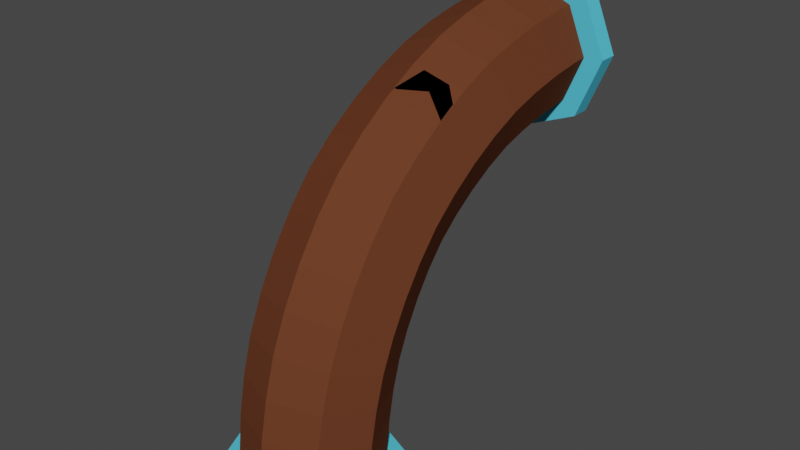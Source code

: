 # Source: Pipe_Curved_Broken.blend  (saved by Blender 2.92.15; exported with 4.5.12 LTS)
import bpy
from mathutils import Matrix  # noqa: F401  (used for matrix-valued properties, if any)

bpy.ops.wm.read_factory_settings(use_empty=True)
scene = bpy.context.scene
scene.name = 'Scene'

# ---- collections
col_collection = bpy.data.collections.new('Collection'); scene.collection.children.link(col_collection)

# ---- materials (node trees are filled in below, after node groups)
mat_blackhole = bpy.data.materials.new('BlackHole')
mat_blackhole.use_transparent_shadow = False
mat_rust = bpy.data.materials.new('Rust')
mat_rust.use_transparent_shadow = False
mat_rust.diffuse_color = (0.1329, 0.04318, 0.02008, 1.0)
mat_rust.roughness = 1.0
mat_rust.specular_intensity = 0.0
mat_rust.metallic = 0.3013
mat_rimgas = bpy.data.materials.new('RimGas')
mat_rimgas.use_transparent_shadow = False
mat_rimgas.diffuse_color = (0.09318, 0.5871, 0.8, 1.0)
mat_rimgas.roughness = 0.2
mat_rimgas.metallic = 0.3

# ---- material node trees
mat_blackhole.use_nodes = True; mat_blackhole.node_tree.nodes.clear()
_N = mat_blackhole.node_tree.nodes; _L = mat_blackhole.node_tree.links
n0 = _N.new('ShaderNodeOutputMaterial'); n0.name = 'Material Output'; n0.location = (300, 300)
n1 = _N.new('ShaderNodeEmission'); n1.name = 'Emission'; n1.location = (-13, 272)
n1.inputs[0].default_value = (0.0, 0.0, 0.0, 1.0)
_L.new(n1.outputs[0], n0.inputs[0])
n0.is_active_output = True

# ---- world
world_world = bpy.data.worlds.new('World'); scene.world = world_world
world_world.use_nodes = True; world_world.node_tree.nodes.clear()
_N = world_world.node_tree.nodes; _L = world_world.node_tree.links
n0 = _N.new('ShaderNodeOutputWorld'); n0.name = 'World Output'; n0.location = (300, 300)
n1 = _N.new('ShaderNodeBackground'); n1.name = 'Background'; n1.location = (10, 300)
n1.inputs[0].default_value = (0.05088, 0.05088, 0.05088, 1.0)
_L.new(n1.outputs[0], n0.inputs[0])
n0.is_active_output = True
world_world.color = (0.05088, 0.05088, 0.05088)
world_world.use_sun_shadow = False
world_world.sun_shadow_jitter_overblur = 0.0

# ---- meshes
me_breachmesh = bpy.data.meshes.new('BreachMesh')
me_breachmesh.from_pydata([(0.001027, 0.05566, -0.01226), (-0.06815, 0.03952, -0.002755), (-0.01129, 0.01083, -0.0246), (-0.01955, -0.05181, -0.04396), (0.01542, -0.02823, -0.04418), (0.02776, 0.01155, -0.03356)], [], [(1, 2, 3, 4, 5, 0)])
_uv = me_breachmesh.uv_layers.new(name='UVMap')
_uv.uv.foreach_set('vector', [0.0, 0.0, 0.0, 0.0, 0.0, 0.0, 0.0, 0.0, 0.0, 0.0, 0.0, 0.0])
me_breachmesh.materials.append(mat_blackhole)
me_breachmesh.use_remesh_fix_poles = True
me_breachmesh.use_remesh_preserve_attributes = False
me_breachmesh.use_mirror_vertex_groups = False
me_breachmesh.update()
me_pipemesh = bpy.data.meshes.new('PipeMesh')
me_pipemesh.from_pydata([(0.0, 0.5, 0.1), (-0.07071, 0.5, 0.07071), (-0.1, 0.5, 0.0), (-0.07071, 0.5, -0.07071), (8.742e-09, 0.5, -0.1), (0.07071, 0.5, -0.07071), (0.1, 0.5, 0.0), (0.07071, 0.5, 0.07071), (0.07071, 0.4445, 0.06767), (0.1, 0.4501, -0.002815), (0.07071, 0.4557, -0.0733), (8.742e-09, 0.458, -0.1025), (-0.07071, 0.4557, -0.0733), (-0.1, 0.4501, -0.002815), (-0.07071, 0.4445, 0.06767), (0.0, 0.4422, 0.09687), (0.0, 0.4422, 0.09687), (-0.07071, 0.4445, 0.06767), (-0.1, 0.4501, -0.002815), (-0.07071, 0.4557, -0.0733), (8.742e-09, 0.458, -0.1025), (0.07071, 0.4557, -0.0733), (0.1, 0.4501, -0.002815), (0.07071, 0.4445, 0.06767), (0.07071, 0.389, 0.06056), (0.1, 0.4006, -0.009206), (0.07071, 0.4121, -0.07897), (8.742e-09, 0.4169, -0.1079), (-0.07071, 0.4121, -0.07897), (-0.1, 0.4006, -0.009206), (-0.07071, 0.389, 0.06056), (0.0, 0.3842, 0.08945), (0.0, 0.3842, 0.08945), (-0.07071, 0.389, 0.06056), (-0.1, 0.4006, -0.009206), (-0.07071, 0.4121, -0.07897), (8.742e-09, 0.4169, -0.1079), (0.07071, 0.4121, -0.07897), (0.1, 0.4006, -0.009206), (0.07071, 0.389, 0.06056), (0.07071, 0.3339, 0.04908), (0.1, 0.3517, -0.01935), (0.07071, 0.3695, -0.08778), (8.742e-09, 0.3769, -0.1161), (-0.07071, 0.3695, -0.08778), (-0.1, 0.3517, -0.01935), (-0.07071, 0.3339, 0.04908), (0.0, 0.3266, 0.07743), (0.0, 0.3266, 0.07743), (-0.07071, 0.3339, 0.04908), (-0.1, 0.3517, -0.01935), (-0.07071, 0.3695, -0.08778), (8.742e-09, 0.3769, -0.1161), (0.07071, 0.3695, -0.08778), (0.1, 0.3517, -0.01935), (0.07071, 0.3339, 0.04908), (0.07071, 0.2795, 0.03298), (0.1, 0.3038, -0.03342), (0.07071, 0.3281, -0.09983), (8.742e-09, 0.3382, -0.1273), (-0.07071, 0.3281, -0.09983), (-0.1, 0.3038, -0.03342), (-0.07071, 0.2795, 0.03298), (0.0, 0.2695, 0.06049), (0.0, 0.2695, 0.06049), (-0.07071, 0.2795, 0.03298), (-0.1, 0.3038, -0.03342), (-0.07071, 0.3281, -0.09983), (8.742e-09, 0.3382, -0.1273), (0.07071, 0.3281, -0.09983), (0.1, 0.3038, -0.03342), (0.07071, 0.2795, 0.03298), (0.07071, 0.227, 0.00999), (0.1, 0.2581, -0.05353), (0.07071, 0.2892, -0.117), (8.742e-09, 0.302, -0.1434), (-0.07071, 0.2892, -0.117), (-0.1, 0.2581, -0.05353), (-0.07071, 0.227, 0.00999), (0.0, 0.2142, 0.0363), (0.0, 0.2142, 0.0363), (-0.07071, 0.227, 0.00999), (-0.1, 0.2581, -0.05353), (-0.07071, 0.2892, -0.117), (8.742e-09, 0.302, -0.1434), (0.07071, 0.2892, -0.117), (0.1, 0.2581, -0.05353), (0.07071, 0.227, 0.00999), (0.07071, 0.1769, -0.01822), (0.1, 0.2147, -0.07799), (0.07071, 0.2525, -0.1378), (8.742e-09, 0.2681, -0.1625), (-0.07071, 0.2525, -0.1378), (-0.1, 0.2147, -0.07799), (-0.07071, 0.1769, -0.01822), (0.0, 0.1612, 0.006536), (0.0, 0.1612, 0.006536), (-0.07071, 0.1769, -0.01822), (-0.1, 0.2147, -0.07799), (-0.07071, 0.2525, -0.1378), (8.742e-09, 0.2681, -0.1625), (0.07071, 0.2525, -0.1378), (0.1, 0.2147, -0.07799), (0.07071, 0.1769, -0.01822), (0.07071, 0.1296, -0.05141), (0.1, 0.1739, -0.1066), (0.07071, 0.2181, -0.1617), (8.742e-09, 0.2364, -0.1846), (-0.07071, 0.2181, -0.1617), (-0.1, 0.1739, -0.1066), (-0.07071, 0.1296, -0.05141), (0.0, 0.1113, -0.02857), (0.0, 0.1113, -0.02857), (-0.07071, 0.1296, -0.05141), (-0.1, 0.1739, -0.1066), (-0.07071, 0.2181, -0.1617), (8.742e-09, 0.2364, -0.1846), (0.07071, 0.2181, -0.1617), (0.1, 0.1739, -0.1066), (0.07071, 0.1296, -0.05141), (0.07071, 0.0858, -0.08946), (0.1, 0.1361, -0.1392), (0.07071, 0.1863, -0.1889), (8.742e-09, 0.2071, -0.2096), (-0.07071, 0.1863, -0.1889), (-0.1, 0.1361, -0.1392), (-0.07071, 0.0858, -0.08946), (0.0, 0.06498, -0.06886), (0.0, 0.06498, -0.06886), (-0.07071, 0.0858, -0.08946), (-0.1, 0.1361, -0.1392), (-0.07071, 0.1863, -0.1889), (8.742e-09, 0.2071, -0.2096), (0.07071, 0.1863, -0.1889), (0.1, 0.1361, -0.1392), (0.07071, 0.0858, -0.08946), (0.07071, 0.04807, -0.1336), (0.1, 0.1037, -0.1773), (0.07071, 0.1593, -0.2209), (8.742e-09, 0.1823, -0.239), (-0.07071, 0.1593, -0.2209), (-0.1, 0.1037, -0.1773), (-0.07071, 0.04807, -0.1336), (0.0, 0.02503, -0.1155), (0.0, 0.02503, -0.1155), (-0.07071, 0.04807, -0.1336), (-0.1, 0.1037, -0.1773), (-0.07071, 0.1593, -0.2209), (8.742e-09, 0.1823, -0.239), (0.07071, 0.1593, -0.2209), (0.1, 0.1037, -0.1773), (0.07071, 0.04807, -0.1336), (0.07071, 0.01549, -0.1813), (0.1, 0.07563, -0.2185), (0.07071, 0.1358, -0.2557), (8.742e-09, 0.1607, -0.2711), (-0.07071, 0.1358, -0.2557), (-0.1, 0.07563, -0.2185), (-0.07071, 0.01549, -0.1813), (0.0, -0.009421, -0.1659), (0.0, -0.009421, -0.1659), (-0.07071, 0.01549, -0.1813), (-0.1, 0.07563, -0.2185), (-0.07071, 0.1358, -0.2557), (8.742e-09, 0.1607, -0.2711), (0.07071, 0.1358, -0.2557), (0.1, 0.07563, -0.2185), (0.07071, 0.01549, -0.1813), (0.07071, -0.01208, -0.2317), (0.1, 0.05173, -0.2622), (0.07071, 0.1155, -0.2927), (8.742e-09, 0.142, -0.3053), (-0.07071, 0.1155, -0.2927), (-0.1, 0.05173, -0.2622), (-0.07071, -0.01208, -0.2317), (0.0, -0.03851, -0.2191), (0.0, -0.03851, -0.2191), (-0.07071, -0.01208, -0.2317), (-0.1, 0.05173, -0.2622), (-0.07071, 0.1155, -0.2927), (8.742e-09, 0.142, -0.3053), (0.07071, 0.1155, -0.2927), (0.1, 0.05173, -0.2622), (0.07071, -0.01208, -0.2317), (0.07071, -0.03458, -0.2844), (0.1, 0.03204, -0.3081), (0.07071, 0.09866, -0.3318), (8.742e-09, 0.1263, -0.3416), (-0.07071, 0.09866, -0.3318), (-0.1, 0.03204, -0.3081), (-0.07071, -0.03458, -0.2844), (0.0, -0.06217, -0.2745), (0.0, -0.06217, -0.2745), (-0.07071, -0.03458, -0.2844), (-0.1, 0.03204, -0.3081), (-0.07071, 0.09866, -0.3318), (8.742e-09, 0.1263, -0.3416), (0.07071, 0.09866, -0.3318), (0.1, 0.03204, -0.3081), (0.07071, -0.03458, -0.2844), (0.07071, -0.05048, -0.3388), (0.1, 0.0181, -0.356), (0.07071, 0.08669, -0.3732), (8.742e-09, 0.1151, -0.3804), (-0.07071, 0.08669, -0.3732), (-0.1, 0.0181, -0.356), (-0.07071, -0.05048, -0.3388), (0.0, -0.07889, -0.3317), (0.0, -0.07889, -0.3317), (-0.07071, -0.05048, -0.3388), (-0.1, 0.0181, -0.356), (-0.07071, 0.08669, -0.3732), (8.742e-09, 0.1151, -0.3804), (0.07071, 0.08669, -0.3732), (0.1, 0.0181, -0.356), (0.07071, -0.05048, -0.3388), (0.07071, -0.06137, -0.394), (0.1, 0.008479, -0.405), (0.07071, 0.07833, -0.416), (8.742e-09, 0.1073, -0.4205), (-0.07071, 0.07833, -0.416), (-0.1, 0.008479, -0.405), (-0.07071, -0.06137, -0.394), (0.0, -0.0903, -0.3894), (0.0, -0.0903, -0.3894), (-0.07071, -0.06137, -0.394), (-0.1, 0.008479, -0.405), (-0.07071, 0.07833, -0.416), (8.742e-09, 0.1073, -0.4205), (0.07071, 0.07833, -0.416), (0.1, 0.008479, -0.405), (0.07071, -0.06137, -0.394), (0.07071, -0.06796, -0.4494), (0.1, 0.002563, -0.4545), (0.07071, 0.07309, -0.4596), (8.742e-09, 0.1023, -0.4618), (-0.07071, 0.07309, -0.4596), (-0.1, 0.002563, -0.4545), (-0.07071, -0.06796, -0.4494), (0.0, -0.09718, -0.4473), (0.0, -0.09718, -0.4473), (-0.07071, -0.06796, -0.4494), (-0.1, 0.002563, -0.4545), (-0.07071, 0.07309, -0.4596), (8.742e-09, 0.1023, -0.4618), (0.07071, 0.07309, -0.4596), (0.1, 0.002563, -0.4545), (0.07071, -0.06796, -0.4494), (0.07071, -0.07098, -0.5048), (0.1, -0.0002729, -0.5048), (0.07071, 0.07044, -0.5048), (8.742e-09, 0.09973, -0.5048), (-0.07071, 0.07044, -0.5048), (-0.1, -0.0002729, -0.5048), (-0.07071, -0.07098, -0.5048), (0.0, -0.1003, -0.5048), (-0.09192, 0.5, 0.09192), (-8.382e-10, 0.5, 0.13), (-0.13, 0.5, 0.0), (-0.09192, 0.5, -0.09192), (1.053e-08, 0.5, -0.13), (0.09192, 0.5, -0.09192), (0.13, 0.5, 0.0), (0.09192, 0.5, 0.09192), (-0.09192, 0.47, 0.09192), (-8.382e-10, 0.47, 0.13), (-0.13, 0.47, 0.0), (-0.09192, 0.47, -0.09192), (1.053e-08, 0.47, -0.13), (0.09192, 0.47, -0.09192), (0.13, 0.47, 0.0), (0.09192, 0.47, 0.09192), (0.09192, -0.0922, -0.5048), (0.13, -0.0002729, -0.5048), (0.09192, 0.09165, -0.5048), (1.025e-08, 0.1297, -0.5048), (-0.09192, 0.09165, -0.5048), (-0.13, -0.0002729, -0.5048), (-0.09192, -0.0922, -0.5048), (-1.118e-09, -0.1303, -0.5048), (0.09192, -0.0922, -0.4748), (0.13, -0.0002729, -0.4748), (0.09192, 0.09165, -0.4748), (1.025e-08, 0.1297, -0.4748), (-0.09192, 0.09165, -0.4748), (-0.13, -0.0002729, -0.4748), (-0.09192, -0.0922, -0.4748), (-1.118e-09, -0.1303, -0.4748)], [], [(3, 12, 13, 2), (0, 15, 8, 7), (4, 11, 12, 3), (5, 10, 11, 4), (7, 8, 9, 6), (1, 14, 15, 0), (6, 9, 10, 5), (2, 13, 14, 1), (8, 15, 14, 13, 12, 11, 10, 9), (6, 7, 263, 262), (19, 28, 29, 18), (16, 31, 24, 23), (20, 27, 28, 19), (21, 26, 27, 20), (23, 24, 25, 22), (17, 30, 31, 16), (22, 25, 26, 21), (18, 29, 30, 17), (24, 31, 30, 29, 28, 27, 26, 25), (17, 16, 23, 22, 21, 20, 19, 18), (35, 44, 45, 34), (32, 47, 40, 39), (36, 43, 44, 35), (37, 42, 43, 36), (39, 40, 41, 38), (33, 46, 47, 32), (38, 41, 42, 37), (34, 45, 46, 33), (40, 47, 46, 45, 44, 43, 42, 41), (33, 32, 39, 38, 37, 36, 35, 34), (51, 60, 61, 50), (48, 63, 56, 55), (52, 59, 60, 51), (53, 58, 59, 52), (55, 56, 57, 54), (49, 62, 63, 48), (54, 57, 58, 53), (50, 61, 62, 49), (56, 63, 62, 61, 60, 59, 58, 57), (49, 48, 55, 54, 53, 52, 51, 50), (67, 76, 77, 66), (64, 79, 72, 71), (68, 75, 76, 67), (69, 74, 75, 68), (71, 72, 73, 70), (65, 78, 79, 64), (70, 73, 74, 69), (66, 77, 78, 65), (72, 79, 78, 77, 76, 75, 74, 73), (65, 64, 71, 70, 69, 68, 67, 66), (83, 92, 93, 82), (80, 95, 88, 87), (84, 91, 92, 83), (85, 90, 91, 84), (87, 88, 89, 86), (81, 94, 95, 80), (86, 89, 90, 85), (82, 93, 94, 81), (88, 95, 94, 93, 92, 91, 90, 89), (81, 80, 87, 86, 85, 84, 83, 82), (99, 108, 109, 98), (96, 111, 104, 103), (100, 107, 108, 99), (101, 106, 107, 100), (103, 104, 105, 102), (97, 110, 111, 96), (102, 105, 106, 101), (98, 109, 110, 97), (104, 111, 110, 109, 108, 107, 106, 105), (97, 96, 103, 102, 101, 100, 99, 98), (115, 124, 125, 114), (112, 127, 120, 119), (116, 123, 124, 115), (117, 122, 123, 116), (119, 120, 121, 118), (113, 126, 127, 112), (118, 121, 122, 117), (114, 125, 126, 113), (120, 127, 126, 125, 124, 123, 122, 121), (113, 112, 119, 118, 117, 116, 115, 114), (131, 140, 141, 130), (128, 143, 136, 135), (132, 139, 140, 131), (133, 138, 139, 132), (135, 136, 137, 134), (129, 142, 143, 128), (134, 137, 138, 133), (130, 141, 142, 129), (136, 143, 142, 141, 140, 139, 138, 137), (129, 128, 135, 134, 133, 132, 131, 130), (147, 156, 157, 146), (144, 159, 152, 151), (148, 155, 156, 147), (149, 154, 155, 148), (151, 152, 153, 150), (145, 158, 159, 144), (150, 153, 154, 149), (146, 157, 158, 145), (152, 159, 158, 157, 156, 155, 154, 153), (145, 144, 151, 150, 149, 148, 147, 146), (163, 172, 173, 162), (160, 175, 168, 167), (164, 171, 172, 163), (165, 170, 171, 164), (167, 168, 169, 166), (161, 174, 175, 160), (166, 169, 170, 165), (162, 173, 174, 161), (168, 175, 174, 173, 172, 171, 170, 169), (161, 160, 167, 166, 165, 164, 163, 162), (179, 188, 189, 178), (176, 191, 184, 183), (180, 187, 188, 179), (181, 186, 187, 180), (183, 184, 185, 182), (177, 190, 191, 176), (182, 185, 186, 181), (178, 189, 190, 177), (184, 191, 190, 189, 188, 187, 186, 185), (177, 176, 183, 182, 181, 180, 179, 178), (195, 204, 205, 194), (192, 207, 200, 199), (196, 203, 204, 195), (197, 202, 203, 196), (199, 200, 201, 198), (193, 206, 207, 192), (198, 201, 202, 197), (194, 205, 206, 193), (200, 207, 206, 205, 204, 203, 202, 201), (193, 192, 199, 198, 197, 196, 195, 194), (211, 220, 221, 210), (208, 223, 216, 215), (212, 219, 220, 211), (213, 218, 219, 212), (215, 216, 217, 214), (209, 222, 223, 208), (214, 217, 218, 213), (210, 221, 222, 209), (216, 223, 222, 221, 220, 219, 218, 217), (209, 208, 215, 214, 213, 212, 211, 210), (227, 236, 237, 226), (224, 239, 232, 231), (228, 235, 236, 227), (229, 234, 235, 228), (231, 232, 233, 230), (225, 238, 239, 224), (230, 233, 234, 229), (226, 237, 238, 225), (232, 239, 238, 237, 236, 235, 234, 233), (225, 224, 231, 230, 229, 228, 227, 226), (243, 252, 253, 242), (240, 255, 248, 247), (244, 251, 252, 243), (245, 250, 251, 244), (247, 248, 249, 246), (241, 254, 255, 240), (246, 249, 250, 245), (242, 253, 254, 241), (249, 250, 274, 273), (241, 240, 247, 246, 245, 244, 243, 242), (263, 257, 265, 271), (4, 5, 261, 260), (2, 3, 259, 258), (0, 1, 256, 257), (7, 0, 257, 263), (5, 6, 262, 261), (3, 4, 260, 259), (1, 2, 258, 256), (264, 266, 267, 268, 269, 270, 271, 265), (261, 262, 270, 269), (259, 260, 268, 267), (256, 258, 266, 264), (262, 263, 271, 270), (260, 261, 269, 268), (258, 259, 267, 266), (257, 256, 264, 265), (2, 1, 0, 7, 6, 5, 4, 3), (275, 276, 284, 283), (253, 254, 278, 277), (252, 253, 277, 276), (248, 249, 273, 272), (255, 248, 272, 279), (251, 252, 276, 275), (254, 255, 279, 278), (250, 251, 275, 274), (280, 281, 282, 283, 284, 285, 286, 287), (278, 279, 287, 286), (276, 277, 285, 284), (272, 273, 281, 280), (279, 272, 280, 287), (273, 274, 282, 281), (277, 278, 286, 285), (274, 275, 283, 282), (248, 255, 254, 253, 252, 251, 250, 249)])
me_pipemesh.polygons.foreach_set('material_index', [0, 0, 0, 0, 0, 0, 0, 0, 0, 1, 0, 0, 0, 0, 0, 0, 0, 0, 0, 0, 0, 0, 0, 0, 0, 0, 0, 0, 0, 0, 0, 0, 0, 0, 0, 0, 0, 0, 0, 0, 0, 0, 0, 0, 0, 0, 0, 0, 0, 0, 0, 0, 0, 0, 0, 0, 0, 0, 0, 0, 0, 0, 0, 0, 0, 0, 0, 0, 0, 0, 0, 0, 0, 0, 0, 0, 0, 0, 0, 0, 0, 0, 0, 0, 0, 0, 0, 0, 0, 0, 0, 0, 0, 0, 0, 0, 0, 0, 0, 0, 0, 0, 0, 0, 0, 0, 0, 0, 0, 0, 0, 0, 0, 0, 0, 0, 0, 0, 0, 0, 0, 0, 0, 0, 0, 0, 0, 0, 0, 0, 0, 0, 0, 0, 0, 0, 0, 0, 0, 0, 0, 0, 0, 0, 0, 0, 0, 0, 0, 0, 0, 0, 0, 0, 0, 0, 0, 0, 1, 0, 1, 1, 1, 1, 1, 1, 1, 1, 1, 1, 1, 1, 1, 1, 1, 1, 1, 1, 1, 1, 1, 1, 1, 1, 1, 1, 1, 1, 1, 1, 1, 1, 1, 1])
_uv = me_pipemesh.uv_layers.new(name='UVMap')
_uv.uv.foreach_set('vector', [0.0, 0.0, 0.0, 0.0, 0.0, 0.0, 0.0, 0.0, 0.0, 0.0, 0.0, 0.0, 0.0, 0.0, 0.0, 0.0, 0.0, 0.0, 0.0, 0.0, 0.0, 0.0, 0.0, 0.0, 0.0, 0.0, 0.0, 0.0, 0.0, 0.0, 0.0, 0.0, 0.0, 0.0, 0.0, 0.0, 0.0, 0.0, 0.0, 0.0, 0.0, 0.0, 0.0, 0.0, 0.0, 0.0, 0.0, 0.0, 0.0, 0.0, 0.0, 0.0, 0.0, 0.0, 0.0, 0.0, 0.0, 0.0, 0.0, 0.0, 0.0, 0.0, 0.0, 0.0, 0.0, 0.0, 0.0, 0.0, 0.0, 0.0, 0.0, 0.0, 0.0, 0.0, 0.0, 0.0, 0.0, 0.0, 0.0, 0.0, 0.0, 0.0, 0.0, 0.0, 0.0, 0.0, 0.0, 0.0, 0.0, 0.0, 0.0, 0.0, 0.0, 0.0, 0.0, 0.0, 0.0, 0.0, 0.0, 0.0, 0.0, 0.0, 0.0, 0.0, 0.0, 0.0, 0.0, 0.0, 0.0, 0.0, 0.0, 0.0, 0.0, 0.0, 0.0, 0.0, 0.0, 0.0, 0.0, 0.0, 0.0, 0.0, 0.0, 0.0, 0.0, 0.0, 0.0, 0.0, 0.0, 0.0, 0.0, 0.0, 0.0, 0.0, 0.0, 0.0, 0.0, 0.0, 0.0, 0.0, 0.0, 0.0, 0.0, 0.0, 0.0, 0.0, 0.0, 0.0, 0.0, 0.0, 0.0, 0.0, 0.0, 0.0, 0.0, 0.0, 0.0, 0.0, 0.0, 0.0, 0.0, 0.0, 0.0, 0.0, 0.0, 0.0, 0.0, 0.0, 0.0, 0.0, 0.0, 0.0, 0.0, 0.0, 0.0, 0.0, 0.0, 0.0, 0.0, 0.0, 0.0, 0.0, 0.0, 0.0, 0.0, 0.0, 0.0, 0.0, 0.0, 0.0, 0.0, 0.0, 0.0, 0.0, 0.0, 0.0, 0.0, 0.0, 0.0, 0.0, 0.0, 0.0, 0.0, 0.0, 0.0, 0.0, 0.0, 0.0, 0.0, 0.0, 0.0, 0.0, 0.0, 0.0, 0.0, 0.0, 0.0, 0.0, 0.0, 0.0, 0.0, 0.0, 0.0, 0.0, 0.0, 0.0, 0.0, 0.0, 0.0, 0.0, 0.0, 0.0, 0.0, 0.0, 0.0, 0.0, 0.0, 0.0, 0.0, 0.0, 0.0, 0.0, 0.0, 0.0, 0.0, 0.0, 0.0, 0.0, 0.0, 0.0, 0.0, 0.0, 0.0, 0.0, 0.0, 0.0, 0.0, 0.0, 0.0, 0.0, 0.0, 0.0, 0.0, 0.0, 0.0, 0.0, 0.0, 0.0, 0.0, 0.0, 0.0, 0.0, 0.0, 0.0, 0.0, 0.0, 0.0, 0.0, 0.0, 0.0, 0.0, 0.0, 0.0, 0.0, 0.0, 0.0, 0.0, 0.0, 0.0, 0.0, 0.0, 0.0, 0.0, 0.0, 0.0, 0.0, 0.0, 0.0, 0.0, 0.0, 0.0, 0.0, 0.0, 0.0, 0.0, 0.0, 0.0, 0.0, 0.0, 0.0, 0.0, 0.0, 0.0, 0.0, 0.0, 0.0, 0.0, 0.0, 0.0, 0.0, 0.0, 0.0, 0.0, 0.0, 0.0, 0.0, 0.0, 0.0, 0.0, 0.0, 0.0, 0.0, 0.0, 0.0, 0.0, 0.0, 0.0, 0.0, 0.0, 0.0, 0.0, 0.0, 0.0, 0.0, 0.0, 0.0, 0.0, 0.0, 0.0, 0.0, 0.0, 0.0, 0.0, 0.0, 0.0, 0.0, 0.0, 0.0, 0.0, 0.0, 0.0, 0.0, 0.0, 0.0, 0.0, 0.0, 0.0, 0.0, 0.0, 0.0, 0.0, 0.0, 0.0, 0.0, 0.0, 0.0, 0.0, 0.0, 0.0, 0.0, 0.0, 0.0, 0.0, 0.0, 0.0, 0.0, 0.0, 0.0, 0.0, 0.0, 0.0, 0.0, 0.0, 0.0, 0.0, 0.0, 0.0, 0.0, 0.0, 0.0, 0.0, 0.0, 0.0, 0.0, 0.0, 0.0, 0.0, 0.0, 0.0, 0.0, 0.0, 0.0, 0.0, 0.0, 0.0, 0.0, 0.0, 0.0, 0.0, 0.0, 0.0, 0.0, 0.0, 0.0, 0.0, 0.0, 0.0, 0.0, 0.0, 0.0, 0.0, 0.0, 0.0, 0.0, 0.0, 0.0, 0.0, 0.0, 0.0, 0.0, 0.0, 0.0, 0.0, 0.0, 0.0, 0.0, 0.0, 0.0, 0.0, 0.0, 0.0, 0.0, 0.0, 0.0, 0.0, 0.0, 0.0, 0.0, 0.0, 0.0, 0.0, 0.0, 0.0, 0.0, 0.0, 0.0, 0.0, 0.0, 0.0, 0.0, 0.0, 0.0, 0.0, 0.0, 0.0, 0.0, 0.0, 0.0, 0.0, 0.0, 0.0, 0.0, 0.0, 0.0, 0.0, 0.0, 0.0, 0.0, 0.0, 0.0, 0.0, 0.0, 0.0, 0.0, 0.0, 0.0, 0.0, 0.0, 0.0, 0.0, 0.0, 0.0, 0.0, 0.0, 0.0, 0.0, 0.0, 0.0, 0.0, 0.0, 0.0, 0.0, 0.0, 0.0, 0.0, 0.0, 0.0, 0.0, 0.0, 0.0, 0.0, 0.0, 0.0, 0.0, 0.0, 0.0, 0.0, 0.0, 0.0, 0.0, 0.0, 0.0, 0.0, 0.0, 0.0, 0.0, 0.0, 0.0, 0.0, 0.0, 0.0, 0.0, 0.0, 0.0, 0.0, 0.0, 0.0, 0.0, 0.0, 0.0, 0.0, 0.0, 0.0, 0.0, 0.0, 0.0, 0.0, 0.0, 0.0, 0.0, 0.0, 0.0, 0.0, 0.0, 0.0, 0.0, 0.0, 0.0, 0.0, 0.0, 0.0, 0.0, 0.0, 0.0, 0.0, 0.0, 0.0, 0.0, 0.0, 0.0, 0.0, 0.0, 0.0, 0.0, 0.0, 0.0, 0.0, 0.0, 0.0, 0.0, 0.0, 0.0, 0.0, 0.0, 0.0, 0.0, 0.0, 0.0, 0.0, 0.0, 0.0, 0.0, 0.0, 0.0, 0.0, 0.0, 0.0, 0.0, 0.0, 0.0, 0.0, 0.0, 0.0, 0.0, 0.0, 0.0, 0.0, 0.0, 0.0, 0.0, 0.0, 0.0, 0.0, 0.0, 0.0, 0.0, 0.0, 0.0, 0.0, 0.0, 0.0, 0.0, 0.0, 0.0, 0.0, 0.0, 0.0, 0.0, 0.0, 0.0, 0.0, 0.0, 0.0, 0.0, 0.0, 0.0, 0.0, 0.0, 0.0, 0.0, 0.0, 0.0, 0.0, 0.0, 0.0, 0.0, 0.0, 0.0, 0.0, 0.0, 0.0, 0.0, 0.0, 0.0, 0.0, 0.0, 0.0, 0.0, 0.0, 0.0, 0.0, 0.0, 0.0, 0.0, 0.0, 0.0, 0.0, 0.0, 0.0, 0.0, 0.0, 0.0, 0.0, 0.0, 0.0, 0.0, 0.0, 0.0, 0.0, 0.0, 0.0, 0.0, 0.0, 0.0, 0.0, 0.0, 0.0, 0.0, 0.0, 0.0, 0.0, 0.0, 0.0, 0.0, 0.0, 0.0, 0.0, 0.0, 0.0, 0.0, 0.0, 0.0, 0.0, 0.0, 0.0, 0.0, 0.0, 0.0, 0.0, 0.0, 0.0, 0.0, 0.0, 0.0, 0.0, 0.0, 0.0, 0.0, 0.0, 0.0, 0.0, 0.0, 0.0, 0.0, 0.0, 0.0, 0.0, 0.0, 0.0, 0.0, 0.0, 0.0, 0.0, 0.0, 0.0, 0.0, 0.0, 0.0, 0.0, 0.0, 0.0, 0.0, 0.0, 0.0, 0.0, 0.0, 0.0, 0.0, 0.0, 0.0, 0.0, 0.0, 0.0, 0.0, 0.0, 0.0, 0.0, 0.0, 0.0, 0.0, 0.0, 0.0, 0.0, 0.0, 0.0, 0.0, 0.0, 0.0, 0.0, 0.0, 0.0, 0.0, 0.0, 0.0, 0.0, 0.0, 0.0, 0.0, 0.0, 0.0, 0.0, 0.0, 0.0, 0.0, 0.0, 0.0, 0.0, 0.0, 0.0, 0.0, 0.0, 0.0, 0.0, 0.0, 0.0, 0.0, 0.0, 0.0, 0.0, 0.0, 0.0, 0.0, 0.0, 0.0, 0.0, 0.0, 0.0, 0.0, 0.0, 0.0, 0.0, 0.0, 0.0, 0.0, 0.0, 0.0, 0.0, 0.0, 0.0, 0.0, 0.0, 0.0, 0.0, 0.0, 0.0, 0.0, 0.0, 0.0, 0.0, 0.0, 0.0, 0.0, 0.0, 0.0, 0.0, 0.0, 0.0, 0.0, 0.0, 0.0, 0.0, 0.0, 0.0, 0.0, 0.0, 0.0, 0.0, 0.0, 0.0, 0.0, 0.0, 0.0, 0.0, 0.0, 0.0, 0.0, 0.0, 0.0, 0.0, 0.0, 0.0, 0.0, 0.0, 0.0, 0.0, 0.0, 0.0, 0.0, 0.0, 0.0, 0.0, 0.0, 0.0, 0.0, 0.0, 0.0, 0.0, 0.0, 0.0, 0.0, 0.0, 0.0, 0.0, 0.0, 0.0, 0.0, 0.0, 0.0, 0.0, 0.0, 0.0, 0.0, 0.0, 0.0, 0.0, 0.0, 0.0, 0.0, 0.0, 0.0, 0.0, 0.0, 0.0, 0.0, 0.0, 0.0, 0.0, 0.0, 0.0, 0.0, 0.0, 0.0, 0.0, 0.0, 0.0, 0.0, 0.0, 0.0, 0.0, 0.0, 0.0, 0.0, 0.0, 0.0, 0.0, 0.0, 0.0, 0.0, 0.0, 0.0, 0.0, 0.0, 0.0, 0.0, 0.0, 0.0, 0.0, 0.0, 0.0, 0.0, 0.0, 0.0, 0.0, 0.0, 0.0, 0.0, 0.0, 0.0, 0.0, 0.0, 0.0, 0.0, 0.0, 0.0, 0.0, 0.0, 0.0, 0.0, 0.0, 0.0, 0.0, 0.0, 0.0, 0.0, 0.0, 0.0, 0.0, 0.0, 0.0, 0.0, 0.0, 0.0, 0.0, 0.0, 0.0, 0.0, 0.0, 0.0, 0.0, 0.0, 0.0, 0.0, 0.0, 0.0, 0.0, 0.0, 0.0, 0.0, 0.0, 0.0, 0.0, 0.0, 0.0, 0.0, 0.0, 0.0, 0.0, 0.0, 0.0, 0.0, 0.0, 0.0, 0.0, 0.0, 0.0, 0.0, 0.0, 0.0, 0.0, 0.0, 0.0, 0.0, 0.0, 0.0, 0.0, 0.0, 0.0, 0.0, 0.0, 0.0, 0.0, 0.0, 0.0, 0.0, 0.0, 0.0, 0.0, 0.0, 0.0, 0.0, 0.0, 0.0, 0.0, 0.0, 0.0, 0.0, 0.0, 0.0, 0.0, 0.0, 0.0, 0.0, 0.0, 0.0, 0.0, 0.0, 0.0, 0.0, 0.0, 0.0, 0.0, 0.0, 0.0, 0.0, 0.0, 0.0, 0.0, 0.0, 0.0, 0.0, 0.0, 0.0, 0.0, 0.0, 0.0, 0.0, 0.0, 0.0, 0.0, 0.0, 0.0, 0.0, 0.0, 0.0, 0.0, 0.0, 0.0, 0.0, 0.0, 0.0, 0.0, 0.0, 0.0, 0.0, 0.0, 0.0, 0.0, 0.0, 0.0, 0.0, 0.0, 0.0, 0.0, 0.0, 0.0, 0.0, 0.0, 0.0, 0.0, 0.0, 0.0, 0.0, 0.0, 0.0, 0.0, 0.0, 0.0, 0.0, 0.0, 0.0, 0.0, 0.0, 0.0, 0.0, 0.0, 0.0, 0.0, 0.0, 0.0, 0.0, 0.0, 0.0, 0.0, 0.0, 0.0, 0.0, 0.0, 0.0, 0.0, 0.0, 0.0, 0.0, 0.0, 0.0, 0.0, 0.0, 0.0, 0.0, 0.0, 0.0, 0.0, 0.0, 0.0, 0.0, 0.0, 0.0, 0.0, 0.0, 0.0, 0.0, 0.0, 0.0, 0.0, 0.0, 0.0, 0.0, 0.0, 0.0, 0.0, 0.0, 0.0, 0.0, 0.0, 0.0, 0.0, 0.0, 0.0, 0.0, 0.0, 0.0, 0.0, 0.0, 0.0, 0.0, 0.0, 0.0, 0.0, 0.0, 0.0, 0.0, 0.0, 0.0, 0.0, 0.0, 0.0, 0.0, 0.0, 0.0, 0.0, 0.0, 0.0, 0.0, 0.0, 0.0, 0.0, 0.0, 0.0, 0.0, 0.0, 0.0, 0.0, 0.0, 0.0, 0.0, 0.0, 0.0, 0.0, 0.0, 0.0, 0.0, 0.0, 0.0, 0.0, 0.0, 0.0, 0.0, 0.0, 0.0, 0.0, 0.0, 0.0, 0.0, 0.0, 0.0, 0.0, 0.0, 0.0, 0.0, 0.0, 0.0, 0.0, 0.0, 0.0, 0.0, 0.0, 0.0, 0.0, 0.0, 0.0, 0.0, 0.0, 0.0, 0.0, 0.0, 0.0, 0.0, 0.0, 0.0, 0.0, 0.0, 0.0, 0.0, 0.0, 0.0, 0.0, 0.0, 0.0, 0.0, 0.0, 0.0, 0.0, 0.0, 0.0, 0.0, 0.0, 0.0, 0.0, 0.0, 0.0, 0.0, 0.0, 0.0, 0.0, 0.0, 0.0, 0.0, 0.0, 0.0, 0.0, 0.0, 0.0, 0.0, 0.0, 0.0, 0.0, 0.0, 0.0, 0.0, 0.0, 0.0, 0.0, 0.0, 0.0, 0.0, 0.0, 0.0, 0.0, 0.0, 0.0, 0.0, 0.0, 0.0, 0.0, 0.0, 0.0, 0.0, 0.0, 0.0, 0.0, 0.0, 0.0, 0.0, 0.0, 0.0, 0.0, 0.0, 0.0, 0.0, 0.0, 0.0, 0.0, 0.0, 0.0, 0.0, 0.0, 0.0, 0.0, 0.0, 0.0, 0.0, 0.0, 0.0, 0.0, 0.0, 0.0, 0.0, 0.0, 0.0, 0.0, 0.0, 0.0, 0.0, 0.0, 0.0, 0.0, 0.0, 0.0, 0.0, 0.0, 0.0, 0.0, 0.0, 0.0, 0.0, 0.0, 0.0, 0.0, 0.0, 0.0, 0.0, 0.0, 0.0, 0.0, 0.0, 0.0, 0.0, 0.0, 0.0, 0.0, 0.0, 0.0, 0.0, 0.0, 0.0, 0.0, 0.0, 0.0, 0.0, 0.0, 0.0, 0.0, 0.0, 0.0, 0.0, 0.0, 0.0, 0.0, 0.0, 0.0, 0.0, 0.0, 0.0, 0.0, 0.0, 0.0, 0.0, 0.0, 0.0, 0.0, 0.0, 0.0, 0.0, 0.0, 0.0, 0.0, 0.0, 0.0, 0.0, 0.0, 0.0, 0.0, 0.0, 0.0, 0.0, 0.0, 0.0, 0.0, 0.0, 0.0, 0.0, 0.0, 0.0, 0.0, 0.0, 0.0, 0.0, 0.0, 0.0, 0.0, 0.0, 0.0, 0.0, 0.0, 0.0, 0.0, 0.0, 0.0, 0.0, 0.0, 0.0, 0.0, 0.0, 0.0, 0.0, 0.0, 0.0, 0.0, 0.0, 0.0, 0.0, 0.0, 0.0, 0.0, 0.0, 0.0, 0.0, 0.0, 0.0, 0.0, 0.0, 0.0, 0.0, 0.0, 0.0, 0.0, 0.0, 0.0, 0.0, 0.0, 0.0, 0.0, 0.0, 0.0, 0.0, 0.0, 0.0, 0.0, 0.0, 0.0, 0.0, 0.0, 0.0, 0.0, 0.0, 0.0, 0.0, 0.0, 0.0, 0.0, 0.0, 0.0, 0.0, 0.0, 0.0, 0.0, 0.0, 0.0, 0.0, 0.0, 0.0, 0.0, 0.0, 0.0, 0.0, 0.0, 0.0, 0.0, 0.0, 0.0, 0.0, 0.0, 0.0, 0.0, 0.0, 0.0, 0.0, 0.0, 0.0, 0.0, 0.0, 0.0, 0.0, 0.0, 0.0, 0.0, 0.0, 0.0, 0.0, 0.0, 0.0, 0.0, 0.0, 0.0, 0.0, 0.0, 0.0, 0.0, 0.0, 0.0, 0.0, 0.0, 0.0, 0.0, 0.0, 0.0, 0.0, 0.0, 0.0, 0.0, 0.0, 0.0, 0.0, 0.0, 0.0, 0.0, 0.0, 0.0, 0.0, 0.0, 0.0, 0.0, 0.0, 0.0, 0.0, 0.0, 0.0, 0.0, 0.0, 0.0, 0.0, 0.0, 0.0, 0.0, 0.0, 0.0, 0.0, 0.0, 0.0, 0.0, 0.0, 0.0, 0.0, 0.0, 0.0, 0.0, 0.0, 0.0, 0.0, 0.0, 0.0, 0.0, 0.0, 0.0, 0.0, 0.0, 0.0, 0.0, 0.0, 0.0, 0.0, 0.0, 0.0, 0.0, 0.0, 0.0, 0.0, 0.0, 0.0, 0.0, 0.0, 0.0, 0.0, 0.0, 0.0, 0.0, 0.0, 0.0, 0.0, 0.0, 0.0, 0.0, 0.0, 0.0, 0.0, 0.0, 0.0, 0.0, 0.0, 0.0, 0.0, 0.0, 0.0, 0.0, 0.0, 0.0, 0.0, 0.0, 0.0, 0.0, 0.0, 0.0, 0.0, 0.0, 0.0, 0.0, 0.0, 0.0, 0.0, 0.0, 0.0, 0.0, 0.0, 0.0, 0.0, 0.0, 0.0, 0.0, 0.0, 0.0, 0.0, 0.0, 0.0, 0.0, 0.0, 0.0, 0.0, 0.0, 0.0, 0.0, 0.0, 0.0, 0.0, 0.0, 0.0, 0.0, 0.0, 0.0, 0.0, 0.0, 0.0, 0.0, 0.0, 0.0, 0.0, 0.0, 0.0, 0.0, 0.0, 0.0, 0.0, 0.0, 0.0, 0.0, 0.0, 0.0, 0.0, 0.0, 0.0, 0.0, 0.0, 0.0, 0.0, 0.0, 0.0, 0.0, 0.0, 0.0, 0.0, 0.0, 0.0, 0.0, 0.0, 0.0, 0.0, 0.0, 0.0, 0.0, 0.0, 0.0, 0.0, 0.0, 0.0, 0.0, 0.0, 0.0, 0.0, 0.0, 0.0, 0.0, 0.0, 0.0, 0.0, 0.0, 0.0, 0.0, 0.0, 0.0, 0.0, 0.0, 0.0, 0.0, 0.0, 0.0, 0.0, 0.0, 0.0, 0.0, 0.0, 0.0, 0.0, 0.0, 0.0, 0.0, 0.0, 0.0, 0.0, 0.0, 0.0, 0.0, 0.0, 0.0, 0.0, 0.0, 0.0, 0.0, 0.0, 0.0, 0.0, 0.0, 0.0, 0.0, 0.0, 0.0, 0.0, 0.0, 0.0, 0.0, 0.0, 0.0, 0.0, 0.0, 0.0, 0.0, 0.0, 0.0, 0.0, 0.0, 0.0, 0.0, 0.0, 0.0, 0.0, 0.0, 0.0, 0.0, 0.0, 0.0, 0.0, 0.0, 0.0, 0.0, 0.0, 0.0, 0.0, 0.0, 0.0, 0.0, 0.0, 0.0, 0.0, 0.0, 0.0, 0.0, 0.0])
me_pipemesh.materials.append(mat_rust)
me_pipemesh.materials.append(mat_rimgas)
me_pipemesh.use_remesh_fix_poles = True
me_pipemesh.use_remesh_preserve_attributes = False
me_pipemesh.use_mirror_vertex_groups = False
me_pipemesh.update()

# ---- objects
ob_breach = bpy.data.objects.new('Breach', None)
ob_breachmesh = bpy.data.objects.new('BreachMesh', me_breachmesh)
ob_pipecurved = bpy.data.objects.new('PipeCurved', me_pipemesh)

# ---- transforms, parenting, visibility, modifiers, constraints
ob_breach.parent = ob_pipecurved
ob_breach.matrix_parent_inverse = Matrix(((1.0, -0.0, 0.0, -1.0), (-0.0, 1.0, -0.0, 0.0), (0.0, -0.0, 1.0, -0.5), (-0.0, 0.0, -0.0, 1.0)))
ob_breach.location = (1.034, 0.2056, 0.5152)
ob_breach.lineart.crease_threshold = 0.0
ob_breachmesh.parent = ob_breach
ob_breachmesh.matrix_parent_inverse = Matrix(((1.0, -0.0, 0.0, -1.034), (-0.0, 1.0, -0.0, -0.2056), (0.0, -0.0, 1.0, -0.5152), (-0.0, 0.0, -0.0, 1.0)))
ob_breachmesh.location = (1.048, 0.1914, 0.5259)
ob_breachmesh.rotation_euler = (0.3147, -0.4292, 0.926)
ob_breachmesh.scale = (0.6942, 0.6942, 0.6942)
ob_breachmesh.lineart.crease_threshold = 0.0
ob_pipecurved.location = (0.0, 0.0, 0.5)
ob_pipecurved.lineart.crease_threshold = 0.0

# ---- collection membership
col_collection.objects.link(ob_breach)
col_collection.objects.link(ob_breachmesh)
col_collection.objects.link(ob_pipecurved)

# ---- scene / render settings (as saved in the file)
scene.frame_start = 1; scene.frame_end = 250; scene.frame_set(1)
scene.render.engine = 'BLENDER_EEVEE_NEXT'
scene.cycles.use_denoising = False
scene.cycles.samples = 128
scene.cycles.sampling_pattern = 'TABULATED_SOBOL'
scene.cycles.use_adaptive_sampling = False
scene.cycles.use_light_tree = False
scene.view_settings.view_transform = 'Filmic'
bpy.context.view_layer.update()

# ---- added for rendering (the .blend has no active camera and no usable light): camera, sun
cam_auto = bpy.data.cameras.new('AutoCamera')
cam_auto.lens = 50.0
cam_auto.sensor_width = 36.0
cam_auto.clip_end = 1000.0
ob_auto_camera = bpy.data.objects.new('AutoCamera', cam_auto)
scene.collection.objects.link(ob_auto_camera)
ob_auto_camera.location = (0.861933, -0.849455, 1.00213)
ob_auto_camera.rotation_euler = (1.09748, -7.21219e-08, 0.694738)
scene.camera = ob_auto_camera
light_auto_sun = bpy.data.lights.new('AutoSun', 'SUN')
light_auto_sun.energy = 3.0
light_auto_sun.angle = 0.0523599
ob_auto_sun = bpy.data.objects.new('AutoSun', light_auto_sun)
scene.collection.objects.link(ob_auto_sun)
ob_auto_sun.rotation_euler = (0.872665, 0.174533, 0.523599)
bpy.context.view_layer.update()
